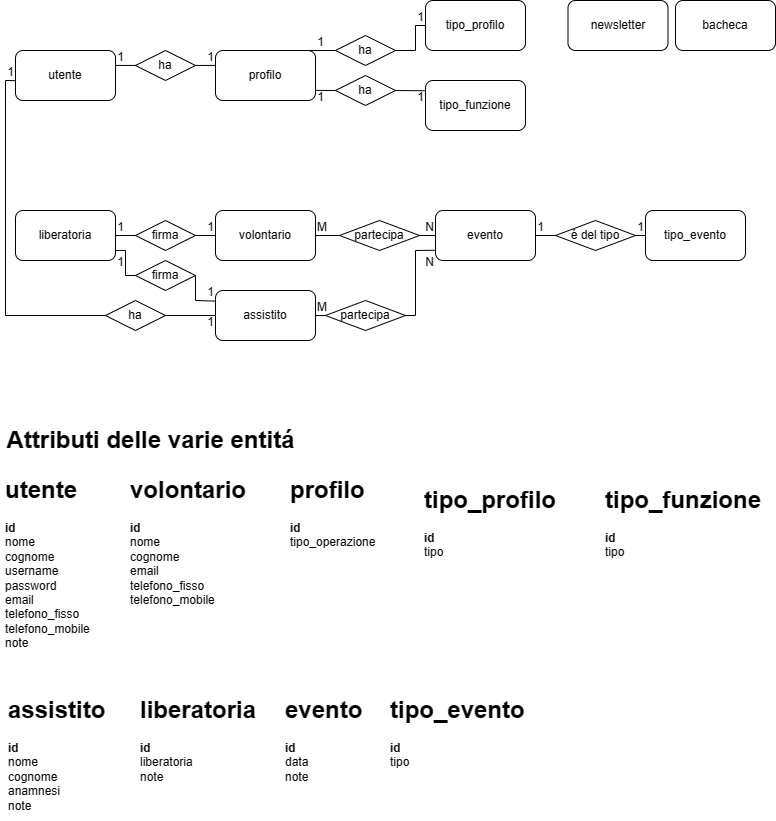

The diagram above was exported from draw.io. Its source (the exported page's mxGraphModel, read from the mxfile embedded in the PNG):
<mxGraphModel dx="1426" dy="759" grid="1" gridSize="10" guides="1" tooltips="1" connect="1" arrows="1" fold="1" page="1" pageScale="1" pageWidth="827" pageHeight="1169" background="#FFFFFF" math="0" shadow="0">
  <root>
    <mxCell id="0" />
    <mxCell id="1" parent="0" />
    <mxCell id="CE3Qb5OnoJeBBz0h_26F-1" value="utente" style="rounded=1;whiteSpace=wrap;html=1;labelBackgroundColor=none;" parent="1" vertex="1">
      <mxGeometry x="35" y="80" width="100" height="50" as="geometry" />
    </mxCell>
    <mxCell id="CE3Qb5OnoJeBBz0h_26F-7" value="" style="endArrow=none;html=1;rounded=0;exitX=1;exitY=0.25;exitDx=0;exitDy=0;entryX=0;entryY=0.25;entryDx=0;entryDy=0;labelBackgroundColor=none;fontColor=default;" parent="1" edge="1">
      <mxGeometry relative="1" as="geometry">
        <mxPoint x="135" y="94.93" as="sourcePoint" />
        <mxPoint x="235" y="94.93" as="targetPoint" />
      </mxGeometry>
    </mxCell>
    <mxCell id="CE3Qb5OnoJeBBz0h_26F-8" value="1" style="resizable=0;html=1;whiteSpace=wrap;align=right;verticalAlign=bottom;labelBackgroundColor=none;" parent="CE3Qb5OnoJeBBz0h_26F-7" connectable="0" vertex="1">
      <mxGeometry x="1" relative="1" as="geometry" />
    </mxCell>
    <mxCell id="CE3Qb5OnoJeBBz0h_26F-10" value="1" style="resizable=0;html=1;whiteSpace=wrap;align=right;verticalAlign=bottom;labelBackgroundColor=none;" parent="1" connectable="0" vertex="1">
      <mxGeometry x="145" y="95.00000000000006" as="geometry" />
    </mxCell>
    <mxCell id="CE3Qb5OnoJeBBz0h_26F-11" value="profilo" style="rounded=1;whiteSpace=wrap;html=1;labelBackgroundColor=none;" parent="1" vertex="1">
      <mxGeometry x="235" y="80" width="100" height="50" as="geometry" />
    </mxCell>
    <mxCell id="CE3Qb5OnoJeBBz0h_26F-13" value="volontario" style="rounded=1;whiteSpace=wrap;html=1;labelBackgroundColor=none;" parent="1" vertex="1">
      <mxGeometry x="235" y="240" width="100" height="50" as="geometry" />
    </mxCell>
    <mxCell id="CE3Qb5OnoJeBBz0h_26F-14" value="assistito" style="rounded=1;whiteSpace=wrap;html=1;labelBackgroundColor=none;" parent="1" vertex="1">
      <mxGeometry x="235" y="320" width="100" height="50" as="geometry" />
    </mxCell>
    <mxCell id="CE3Qb5OnoJeBBz0h_26F-15" value="liberatoria" style="rounded=1;whiteSpace=wrap;html=1;labelBackgroundColor=none;" parent="1" vertex="1">
      <mxGeometry x="35" y="240" width="100" height="50" as="geometry" />
    </mxCell>
    <mxCell id="CE3Qb5OnoJeBBz0h_26F-16" value="evento" style="rounded=1;whiteSpace=wrap;html=1;labelBackgroundColor=none;" parent="1" vertex="1">
      <mxGeometry x="455" y="240" width="100" height="50" as="geometry" />
    </mxCell>
    <mxCell id="CE3Qb5OnoJeBBz0h_26F-17" value="tipo_evento" style="rounded=1;whiteSpace=wrap;html=1;labelBackgroundColor=none;" parent="1" vertex="1">
      <mxGeometry x="665" y="240" width="100" height="50" as="geometry" />
    </mxCell>
    <mxCell id="CE3Qb5OnoJeBBz0h_26F-18" value="tipo_profilo" style="rounded=1;whiteSpace=wrap;html=1;labelBackgroundColor=none;" parent="1" vertex="1">
      <mxGeometry x="445" y="30" width="100" height="50" as="geometry" />
    </mxCell>
    <mxCell id="CE3Qb5OnoJeBBz0h_26F-19" value="tipo_funzione" style="rounded=1;whiteSpace=wrap;html=1;labelBackgroundColor=none;" parent="1" vertex="1">
      <mxGeometry x="445" y="110" width="100" height="50" as="geometry" />
    </mxCell>
    <mxCell id="CE3Qb5OnoJeBBz0h_26F-20" value="bacheca" style="rounded=1;whiteSpace=wrap;html=1;labelBackgroundColor=none;" parent="1" vertex="1">
      <mxGeometry x="695" y="30" width="100" height="50" as="geometry" />
    </mxCell>
    <mxCell id="CE3Qb5OnoJeBBz0h_26F-21" value="newsletter" style="rounded=1;whiteSpace=wrap;html=1;labelBackgroundColor=none;" parent="1" vertex="1">
      <mxGeometry x="587.5" y="30" width="100" height="50" as="geometry" />
    </mxCell>
    <mxCell id="CE3Qb5OnoJeBBz0h_26F-29" value="ha" style="shape=rhombus;perimeter=rhombusPerimeter;whiteSpace=wrap;html=1;align=center;labelBackgroundColor=none;" parent="1" vertex="1">
      <mxGeometry x="155" y="80" width="60" height="30" as="geometry" />
    </mxCell>
    <mxCell id="CE3Qb5OnoJeBBz0h_26F-49" value="ha" style="shape=rhombus;perimeter=rhombusPerimeter;whiteSpace=wrap;html=1;align=center;labelBackgroundColor=none;" parent="1" vertex="1">
      <mxGeometry x="355" y="65" width="60" height="30" as="geometry" />
    </mxCell>
    <mxCell id="CE3Qb5OnoJeBBz0h_26F-50" value="ha" style="shape=rhombus;perimeter=rhombusPerimeter;whiteSpace=wrap;html=1;align=center;labelBackgroundColor=none;" parent="1" vertex="1">
      <mxGeometry x="355" y="105" width="60" height="30" as="geometry" />
    </mxCell>
    <mxCell id="CE3Qb5OnoJeBBz0h_26F-51" value="" style="endArrow=none;html=1;rounded=0;exitX=1.003;exitY=0.798;exitDx=0;exitDy=0;entryX=0;entryY=0.5;entryDx=0;entryDy=0;exitPerimeter=0;labelBackgroundColor=none;fontColor=default;" parent="1" source="CE3Qb5OnoJeBBz0h_26F-11" target="CE3Qb5OnoJeBBz0h_26F-50" edge="1">
      <mxGeometry relative="1" as="geometry">
        <mxPoint x="325" y="120" as="sourcePoint" />
        <mxPoint x="485" y="120" as="targetPoint" />
      </mxGeometry>
    </mxCell>
    <mxCell id="CE3Qb5OnoJeBBz0h_26F-52" value="" style="endArrow=none;html=1;rounded=0;exitX=1.003;exitY=0.798;exitDx=0;exitDy=0;entryX=0;entryY=0.5;entryDx=0;entryDy=0;exitPerimeter=0;labelBackgroundColor=none;fontColor=default;" parent="1" target="CE3Qb5OnoJeBBz0h_26F-49" edge="1">
      <mxGeometry relative="1" as="geometry">
        <mxPoint x="325" y="80" as="sourcePoint" />
        <mxPoint x="345" y="80" as="targetPoint" />
      </mxGeometry>
    </mxCell>
    <mxCell id="CE3Qb5OnoJeBBz0h_26F-53" value="" style="endArrow=none;html=1;rounded=0;exitX=1;exitY=0.5;exitDx=0;exitDy=0;entryX=0;entryY=0.5;entryDx=0;entryDy=0;labelBackgroundColor=none;fontColor=default;" parent="1" source="CE3Qb5OnoJeBBz0h_26F-49" target="CE3Qb5OnoJeBBz0h_26F-18" edge="1">
      <mxGeometry relative="1" as="geometry">
        <mxPoint x="385" y="70" as="sourcePoint" />
        <mxPoint x="545" y="70" as="targetPoint" />
        <Array as="points">
          <mxPoint x="435" y="80" />
          <mxPoint x="435" y="55" />
        </Array>
      </mxGeometry>
    </mxCell>
    <mxCell id="CE3Qb5OnoJeBBz0h_26F-54" value="" style="endArrow=none;html=1;rounded=0;exitX=1;exitY=0.5;exitDx=0;exitDy=0;entryX=-0.002;entryY=0.205;entryDx=0;entryDy=0;entryPerimeter=0;labelBackgroundColor=none;fontColor=default;" parent="1" source="CE3Qb5OnoJeBBz0h_26F-50" target="CE3Qb5OnoJeBBz0h_26F-19" edge="1">
      <mxGeometry relative="1" as="geometry">
        <mxPoint x="385" y="110" as="sourcePoint" />
        <mxPoint x="545" y="110" as="targetPoint" />
      </mxGeometry>
    </mxCell>
    <mxCell id="CE3Qb5OnoJeBBz0h_26F-56" value="" style="endArrow=none;html=1;rounded=0;exitX=1;exitY=0.5;exitDx=0;exitDy=0;entryX=0;entryY=0.5;entryDx=0;entryDy=0;labelBackgroundColor=none;fontColor=default;" parent="1" source="CE3Qb5OnoJeBBz0h_26F-59" target="CE3Qb5OnoJeBBz0h_26F-16" edge="1">
      <mxGeometry relative="1" as="geometry">
        <mxPoint x="335" y="280" as="sourcePoint" />
        <mxPoint x="495" y="280" as="targetPoint" />
      </mxGeometry>
    </mxCell>
    <mxCell id="CE3Qb5OnoJeBBz0h_26F-58" value="N" style="resizable=0;html=1;whiteSpace=wrap;align=right;verticalAlign=bottom;labelBackgroundColor=none;" parent="CE3Qb5OnoJeBBz0h_26F-56" connectable="0" vertex="1">
      <mxGeometry x="1" relative="1" as="geometry" />
    </mxCell>
    <mxCell id="CE3Qb5OnoJeBBz0h_26F-60" value="" style="endArrow=none;html=1;rounded=0;exitX=1;exitY=0.5;exitDx=0;exitDy=0;entryX=0;entryY=0.5;entryDx=0;entryDy=0;labelBackgroundColor=none;fontColor=default;" parent="1" source="CE3Qb5OnoJeBBz0h_26F-13" target="CE3Qb5OnoJeBBz0h_26F-59" edge="1">
      <mxGeometry relative="1" as="geometry">
        <mxPoint x="335" y="265" as="sourcePoint" />
        <mxPoint x="455" y="265" as="targetPoint" />
      </mxGeometry>
    </mxCell>
    <mxCell id="CE3Qb5OnoJeBBz0h_26F-61" value="M" style="resizable=0;html=1;whiteSpace=wrap;align=left;verticalAlign=bottom;labelBackgroundColor=none;" parent="CE3Qb5OnoJeBBz0h_26F-60" connectable="0" vertex="1">
      <mxGeometry x="-1" relative="1" as="geometry" />
    </mxCell>
    <mxCell id="CE3Qb5OnoJeBBz0h_26F-59" value="partecipa" style="shape=rhombus;perimeter=rhombusPerimeter;whiteSpace=wrap;html=1;align=center;labelBackgroundColor=none;" parent="1" vertex="1">
      <mxGeometry x="359" y="250" width="80" height="30" as="geometry" />
    </mxCell>
    <mxCell id="CE3Qb5OnoJeBBz0h_26F-65" value="" style="endArrow=none;html=1;rounded=0;exitX=1;exitY=0.5;exitDx=0;exitDy=0;entryX=0;entryY=0.5;entryDx=0;entryDy=0;labelBackgroundColor=none;fontColor=default;" parent="1" source="CE3Qb5OnoJeBBz0h_26F-15" target="CE3Qb5OnoJeBBz0h_26F-13" edge="1">
      <mxGeometry relative="1" as="geometry">
        <mxPoint x="135" y="270" as="sourcePoint" />
        <mxPoint x="295" y="270" as="targetPoint" />
      </mxGeometry>
    </mxCell>
    <mxCell id="CE3Qb5OnoJeBBz0h_26F-66" value="1" style="resizable=0;html=1;whiteSpace=wrap;align=right;verticalAlign=bottom;labelBackgroundColor=none;" parent="CE3Qb5OnoJeBBz0h_26F-65" connectable="0" vertex="1">
      <mxGeometry x="1" relative="1" as="geometry" />
    </mxCell>
    <mxCell id="CE3Qb5OnoJeBBz0h_26F-67" value="firma" style="shape=rhombus;perimeter=rhombusPerimeter;whiteSpace=wrap;html=1;align=center;labelBackgroundColor=none;" parent="1" vertex="1">
      <mxGeometry x="155" y="250" width="60" height="30" as="geometry" />
    </mxCell>
    <mxCell id="CE3Qb5OnoJeBBz0h_26F-68" value="1" style="resizable=0;html=1;whiteSpace=wrap;align=right;verticalAlign=bottom;labelBackgroundColor=none;" parent="1" connectable="0" vertex="1">
      <mxGeometry x="145" y="265" as="geometry" />
    </mxCell>
    <mxCell id="CE3Qb5OnoJeBBz0h_26F-71" value="" style="endArrow=none;html=1;rounded=0;exitX=1;exitY=0.5;exitDx=0;exitDy=0;entryX=0.002;entryY=0.795;entryDx=0;entryDy=0;entryPerimeter=0;labelBackgroundColor=none;fontColor=default;" parent="1" source="CE3Qb5OnoJeBBz0h_26F-14" target="CE3Qb5OnoJeBBz0h_26F-16" edge="1">
      <mxGeometry relative="1" as="geometry">
        <mxPoint x="325" y="380" as="sourcePoint" />
        <mxPoint x="485" y="340" as="targetPoint" />
        <Array as="points">
          <mxPoint x="355" y="345" />
          <mxPoint x="435" y="345" />
          <mxPoint x="435" y="280" />
        </Array>
      </mxGeometry>
    </mxCell>
    <mxCell id="CE3Qb5OnoJeBBz0h_26F-72" value="M" style="resizable=0;html=1;whiteSpace=wrap;align=left;verticalAlign=bottom;labelBackgroundColor=none;" parent="CE3Qb5OnoJeBBz0h_26F-71" connectable="0" vertex="1">
      <mxGeometry x="-1" relative="1" as="geometry" />
    </mxCell>
    <mxCell id="CE3Qb5OnoJeBBz0h_26F-73" value="N" style="resizable=0;html=1;whiteSpace=wrap;align=right;verticalAlign=bottom;labelBackgroundColor=none;" parent="CE3Qb5OnoJeBBz0h_26F-71" connectable="0" vertex="1">
      <mxGeometry x="1" relative="1" as="geometry">
        <mxPoint y="20" as="offset" />
      </mxGeometry>
    </mxCell>
    <mxCell id="CE3Qb5OnoJeBBz0h_26F-74" value="partecipa" style="shape=rhombus;perimeter=rhombusPerimeter;whiteSpace=wrap;html=1;align=center;labelBackgroundColor=none;" parent="1" vertex="1">
      <mxGeometry x="345" y="330" width="80" height="30" as="geometry" />
    </mxCell>
    <mxCell id="CE3Qb5OnoJeBBz0h_26F-76" value="" style="endArrow=none;html=1;rounded=0;exitX=1;exitY=0.5;exitDx=0;exitDy=0;entryX=0;entryY=0.5;entryDx=0;entryDy=0;labelBackgroundColor=none;fontColor=default;" parent="1" source="CE3Qb5OnoJeBBz0h_26F-16" target="CE3Qb5OnoJeBBz0h_26F-17" edge="1">
      <mxGeometry relative="1" as="geometry">
        <mxPoint x="525" y="270" as="sourcePoint" />
        <mxPoint x="685" y="270" as="targetPoint" />
      </mxGeometry>
    </mxCell>
    <mxCell id="CE3Qb5OnoJeBBz0h_26F-77" value="1" style="resizable=0;html=1;whiteSpace=wrap;align=right;verticalAlign=bottom;labelBackgroundColor=none;" parent="CE3Qb5OnoJeBBz0h_26F-76" connectable="0" vertex="1">
      <mxGeometry x="1" relative="1" as="geometry" />
    </mxCell>
    <mxCell id="CE3Qb5OnoJeBBz0h_26F-78" value="é del tipo" style="shape=rhombus;perimeter=rhombusPerimeter;whiteSpace=wrap;html=1;align=center;labelBackgroundColor=none;" parent="1" vertex="1">
      <mxGeometry x="575" y="250" width="80" height="30" as="geometry" />
    </mxCell>
    <mxCell id="CE3Qb5OnoJeBBz0h_26F-86" value="" style="endArrow=none;html=1;rounded=0;entryX=0;entryY=0.5;entryDx=0;entryDy=0;exitX=-0.002;exitY=0.603;exitDx=0;exitDy=0;exitPerimeter=0;labelBackgroundColor=none;fontColor=default;" parent="1" source="CE3Qb5OnoJeBBz0h_26F-1" target="CE3Qb5OnoJeBBz0h_26F-14" edge="1">
      <mxGeometry relative="1" as="geometry">
        <mxPoint x="85" y="350" as="sourcePoint" />
        <mxPoint x="265" y="344.69" as="targetPoint" />
        <Array as="points">
          <mxPoint x="25" y="110" />
          <mxPoint x="25" y="345" />
        </Array>
      </mxGeometry>
    </mxCell>
    <mxCell id="CE3Qb5OnoJeBBz0h_26F-87" value="1" style="resizable=0;html=1;whiteSpace=wrap;align=right;verticalAlign=bottom;labelBackgroundColor=none;" parent="CE3Qb5OnoJeBBz0h_26F-86" connectable="0" vertex="1">
      <mxGeometry x="1" relative="1" as="geometry">
        <mxPoint y="15" as="offset" />
      </mxGeometry>
    </mxCell>
    <mxCell id="CE3Qb5OnoJeBBz0h_26F-88" value="ha" style="shape=rhombus;perimeter=rhombusPerimeter;whiteSpace=wrap;html=1;align=center;labelBackgroundColor=none;" parent="1" vertex="1">
      <mxGeometry x="125" y="330" width="60" height="30" as="geometry" />
    </mxCell>
    <mxCell id="CE3Qb5OnoJeBBz0h_26F-89" value="1" style="resizable=0;html=1;whiteSpace=wrap;align=right;verticalAlign=bottom;labelBackgroundColor=none;" parent="1" connectable="0" vertex="1">
      <mxGeometry x="345" y="80" as="geometry" />
    </mxCell>
    <mxCell id="CE3Qb5OnoJeBBz0h_26F-90" value="1" style="resizable=0;html=1;whiteSpace=wrap;align=right;verticalAlign=bottom;labelBackgroundColor=none;" parent="1" connectable="0" vertex="1">
      <mxGeometry x="445" y="55.00000000000001" as="geometry" />
    </mxCell>
    <mxCell id="CE3Qb5OnoJeBBz0h_26F-91" value="1" style="resizable=0;html=1;whiteSpace=wrap;align=right;verticalAlign=bottom;labelBackgroundColor=none;" parent="1" connectable="0" vertex="1">
      <mxGeometry x="345" y="135" as="geometry" />
    </mxCell>
    <mxCell id="CE3Qb5OnoJeBBz0h_26F-92" value="1" style="resizable=0;html=1;whiteSpace=wrap;align=right;verticalAlign=bottom;labelBackgroundColor=none;" parent="1" connectable="0" vertex="1">
      <mxGeometry x="445" y="135" as="geometry" />
    </mxCell>
    <mxCell id="CE3Qb5OnoJeBBz0h_26F-93" value="1" style="resizable=0;html=1;whiteSpace=wrap;align=right;verticalAlign=bottom;labelBackgroundColor=none;" parent="1" connectable="0" vertex="1">
      <mxGeometry x="565" y="265" as="geometry" />
    </mxCell>
    <mxCell id="CE3Qb5OnoJeBBz0h_26F-94" value="1" style="resizable=0;html=1;whiteSpace=wrap;align=right;verticalAlign=bottom;labelBackgroundColor=none;" parent="1" connectable="0" vertex="1">
      <mxGeometry x="35" y="110" as="geometry" />
    </mxCell>
    <mxCell id="CE3Qb5OnoJeBBz0h_26F-95" value="firma" style="shape=rhombus;perimeter=rhombusPerimeter;whiteSpace=wrap;html=1;align=center;labelBackgroundColor=none;" parent="1" vertex="1">
      <mxGeometry x="155" y="290" width="60" height="30" as="geometry" />
    </mxCell>
    <mxCell id="CE3Qb5OnoJeBBz0h_26F-98" value="" style="endArrow=none;html=1;rounded=0;entryX=-0.001;entryY=0.212;entryDx=0;entryDy=0;exitX=1;exitY=0.5;exitDx=0;exitDy=0;entryPerimeter=0;labelBackgroundColor=none;fontColor=default;" parent="1" source="CE3Qb5OnoJeBBz0h_26F-95" target="CE3Qb5OnoJeBBz0h_26F-14" edge="1">
      <mxGeometry relative="1" as="geometry">
        <mxPoint x="105" y="340" as="sourcePoint" />
        <mxPoint x="265" y="340" as="targetPoint" />
        <Array as="points">
          <mxPoint x="215" y="330" />
        </Array>
      </mxGeometry>
    </mxCell>
    <mxCell id="CE3Qb5OnoJeBBz0h_26F-101" value="" style="endArrow=none;html=1;rounded=0;exitX=1.001;exitY=0.799;exitDx=0;exitDy=0;entryX=0;entryY=0.5;entryDx=0;entryDy=0;exitPerimeter=0;labelBackgroundColor=none;fontColor=default;" parent="1" source="CE3Qb5OnoJeBBz0h_26F-15" target="CE3Qb5OnoJeBBz0h_26F-95" edge="1">
      <mxGeometry relative="1" as="geometry">
        <mxPoint x="145" y="280" as="sourcePoint" />
        <mxPoint x="145" y="300" as="targetPoint" />
        <Array as="points">
          <mxPoint x="145" y="280" />
          <mxPoint x="145" y="305" />
        </Array>
      </mxGeometry>
    </mxCell>
    <mxCell id="CE3Qb5OnoJeBBz0h_26F-102" value="1" style="resizable=0;html=1;whiteSpace=wrap;align=right;verticalAlign=bottom;labelBackgroundColor=none;" parent="1" connectable="0" vertex="1">
      <mxGeometry x="235.00295046869945" y="329.99999999999994" as="geometry" />
    </mxCell>
    <mxCell id="CE3Qb5OnoJeBBz0h_26F-103" value="1" style="resizable=0;html=1;whiteSpace=wrap;align=right;verticalAlign=bottom;labelBackgroundColor=none;" parent="1" connectable="0" vertex="1">
      <mxGeometry x="145.00295046869945" y="299.99999999999994" as="geometry" />
    </mxCell>
    <mxCell id="CE3Qb5OnoJeBBz0h_26F-104" value="&lt;h1&gt;utente&lt;/h1&gt;&lt;div&gt;&lt;b&gt;id&lt;/b&gt;&lt;/div&gt;&lt;div&gt;nome&lt;/div&gt;&lt;div&gt;cognome&lt;/div&gt;&lt;div&gt;username&lt;/div&gt;&lt;div&gt;password&lt;/div&gt;&lt;div&gt;email&lt;/div&gt;&lt;div&gt;telefono_fisso&lt;/div&gt;&lt;div&gt;telefono_mobile&lt;/div&gt;&lt;div&gt;note&lt;/div&gt;" style="text;html=1;spacing=5;spacingTop=-20;whiteSpace=wrap;overflow=hidden;rounded=0;labelBackgroundColor=none;" parent="1" vertex="1">
      <mxGeometry x="20" y="500" width="110" height="190" as="geometry" />
    </mxCell>
    <mxCell id="CE3Qb5OnoJeBBz0h_26F-106" value="&lt;h1&gt;profilo&lt;/h1&gt;&lt;div&gt;&lt;b&gt;id&lt;/b&gt;&lt;/div&gt;&lt;div&gt;tipo_operazione&lt;/div&gt;" style="text;html=1;spacing=5;spacingTop=-20;whiteSpace=wrap;overflow=hidden;rounded=0;labelBackgroundColor=none;" parent="1" vertex="1">
      <mxGeometry x="305" y="500" width="110" height="90" as="geometry" />
    </mxCell>
    <mxCell id="CE3Qb5OnoJeBBz0h_26F-107" value="&lt;h1&gt;tipo_profilo&lt;/h1&gt;&lt;div&gt;&lt;b&gt;id&lt;/b&gt;&lt;/div&gt;&lt;div&gt;tipo&lt;/div&gt;" style="text;html=1;spacing=5;spacingTop=-20;whiteSpace=wrap;overflow=hidden;rounded=0;labelBackgroundColor=none;" parent="1" vertex="1">
      <mxGeometry x="439" y="510" width="145" height="90" as="geometry" />
    </mxCell>
    <mxCell id="CE3Qb5OnoJeBBz0h_26F-108" value="&lt;h1&gt;tipo_funzione&lt;/h1&gt;&lt;div&gt;&lt;b&gt;id&lt;/b&gt;&lt;/div&gt;&lt;div&gt;tipo&lt;/div&gt;" style="text;html=1;spacing=5;spacingTop=-20;whiteSpace=wrap;overflow=hidden;rounded=0;labelBackgroundColor=none;" parent="1" vertex="1">
      <mxGeometry x="620" y="510" width="170" height="90" as="geometry" />
    </mxCell>
    <mxCell id="CE3Qb5OnoJeBBz0h_26F-110" value="&lt;h1&gt;volontario&lt;/h1&gt;&lt;div&gt;&lt;b&gt;id&lt;/b&gt;&lt;/div&gt;&lt;div&gt;nome&lt;/div&gt;&lt;div&gt;cognome&lt;/div&gt;&lt;div&gt;email&lt;/div&gt;&lt;div&gt;telefono_fisso&lt;/div&gt;&lt;div&gt;telefono_mobile&lt;/div&gt;" style="text;html=1;spacing=5;spacingTop=-20;whiteSpace=wrap;overflow=hidden;rounded=0;labelBackgroundColor=none;" parent="1" vertex="1">
      <mxGeometry x="145" y="500" width="125" height="140" as="geometry" />
    </mxCell>
    <mxCell id="CE3Qb5OnoJeBBz0h_26F-111" value="&lt;h1&gt;assistito&lt;/h1&gt;&lt;div&gt;&lt;b&gt;id&lt;/b&gt;&lt;/div&gt;&lt;div&gt;nome&lt;/div&gt;&lt;div&gt;cognome&lt;/div&gt;&lt;div&gt;anamnesi&lt;/div&gt;&lt;div&gt;note&lt;/div&gt;" style="text;html=1;spacing=5;spacingTop=-20;whiteSpace=wrap;overflow=hidden;rounded=0;labelBackgroundColor=none;" parent="1" vertex="1">
      <mxGeometry x="22.5" y="720" width="125" height="130" as="geometry" />
    </mxCell>
    <mxCell id="CE3Qb5OnoJeBBz0h_26F-112" value="&lt;h1&gt;liberatoria&lt;/h1&gt;&lt;div&gt;&lt;b&gt;id&lt;/b&gt;&lt;/div&gt;&lt;div&gt;liberatoria&lt;/div&gt;&lt;div&gt;note&lt;/div&gt;" style="text;html=1;spacing=5;spacingTop=-20;whiteSpace=wrap;overflow=hidden;rounded=0;labelBackgroundColor=none;" parent="1" vertex="1">
      <mxGeometry x="155" y="720" width="125" height="100" as="geometry" />
    </mxCell>
    <mxCell id="CE3Qb5OnoJeBBz0h_26F-113" value="&lt;h1&gt;evento&lt;/h1&gt;&lt;div&gt;&lt;b&gt;id&lt;/b&gt;&lt;/div&gt;&lt;div&gt;data&lt;/div&gt;&lt;div&gt;note&lt;/div&gt;" style="text;html=1;spacing=5;spacingTop=-20;whiteSpace=wrap;overflow=hidden;rounded=0;labelBackgroundColor=none;" parent="1" vertex="1">
      <mxGeometry x="300" y="720" width="125" height="100" as="geometry" />
    </mxCell>
    <mxCell id="CE3Qb5OnoJeBBz0h_26F-114" value="&lt;h1&gt;tipo_evento&lt;/h1&gt;&lt;div&gt;&lt;b&gt;id&lt;/b&gt;&lt;/div&gt;&lt;div&gt;tipo&lt;/div&gt;" style="text;html=1;spacing=5;spacingTop=-20;whiteSpace=wrap;overflow=hidden;rounded=0;labelBackgroundColor=none;" parent="1" vertex="1">
      <mxGeometry x="405" y="720" width="150" height="90" as="geometry" />
    </mxCell>
    <mxCell id="CE3Qb5OnoJeBBz0h_26F-115" value="Attributi delle varie entitá" style="text;strokeColor=none;fillColor=none;html=1;fontSize=24;fontStyle=1;verticalAlign=middle;align=center;labelBackgroundColor=none;" parent="1" vertex="1">
      <mxGeometry x="20" y="450" width="300" height="40" as="geometry" />
    </mxCell>
  </root>
</mxGraphModel>